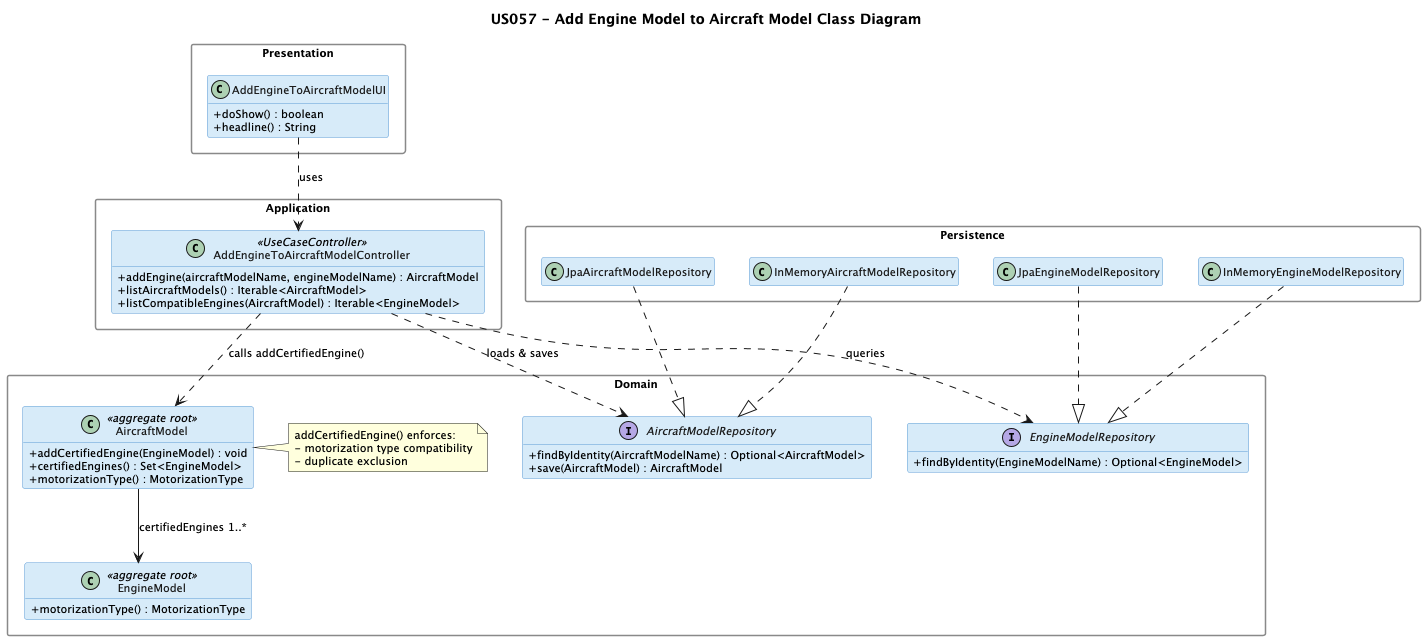

The diagram above was rendered by PlantUML. Its source (embedded in the PNG):
@startuml us057-implementation
title US057 - Add Engine Model to Aircraft Model Class Diagram

skinparam classAttributeIconSize 0
skinparam classBackgroundColor #D6EAF8
skinparam classBorderColor #5B9BD5
skinparam classFontColor #1A1A1A
skinparam packageStyle rectangle
skinparam packageBackgroundColor transparent
skinparam packageBorderColor #888888
skinparam defaultFontSize 11
hide empty members

skinparam class {
    BackgroundColor<<external>> #EAEDED
    BorderColor<<external>> #95A5A6
    FontColor<<external>> #1A1A1A
}

' ============================================
' PRESENTATION
' ============================================
package "Presentation" {
    class AddEngineToAircraftModelUI {
        + doShow() : boolean
        + headline() : String
    }
}

' ============================================
' APPLICATION
' ============================================
package "Application" {
    class AddEngineToAircraftModelController <<UseCaseController>> {
        + addEngine(aircraftModelName, engineModelName) : AircraftModel
        + listAircraftModels() : Iterable<AircraftModel>
        + listCompatibleEngines(AircraftModel) : Iterable<EngineModel>
    }
}

' ============================================
' DOMAIN
' ============================================
package "Domain" {
    class AircraftModel <<aggregate root>> {
        + addCertifiedEngine(EngineModel) : void
        + certifiedEngines() : Set<EngineModel>
        + motorizationType() : MotorizationType
    }
    note right of AircraftModel
        addCertifiedEngine() enforces:
        - motorization type compatibility
        - duplicate exclusion
    end note
    class EngineModel <<aggregate root>> {
        + motorizationType() : MotorizationType
    }
    interface AircraftModelRepository {
        + findByIdentity(AircraftModelName) : Optional<AircraftModel>
        + save(AircraftModel) : AircraftModel
    }
    interface EngineModelRepository {
        + findByIdentity(EngineModelName) : Optional<EngineModel>
    }
}

' ============================================
' PERSISTENCE
' ============================================
package "Persistence" {
    class JpaAircraftModelRepository
    class InMemoryAircraftModelRepository
    class JpaEngineModelRepository
    class InMemoryEngineModelRepository
}

' ============================================
' Relationships
' ============================================
AddEngineToAircraftModelUI ..> AddEngineToAircraftModelController : uses

AddEngineToAircraftModelController ..> AircraftModelRepository : loads & saves
AddEngineToAircraftModelController ..> EngineModelRepository : queries
AddEngineToAircraftModelController ..> AircraftModel : calls addCertifiedEngine()

AircraftModel --> EngineModel : certifiedEngines 1..*

JpaAircraftModelRepository ..|> AircraftModelRepository
InMemoryAircraftModelRepository ..|> AircraftModelRepository
JpaEngineModelRepository ..|> EngineModelRepository
InMemoryEngineModelRepository ..|> EngineModelRepository

@enduml